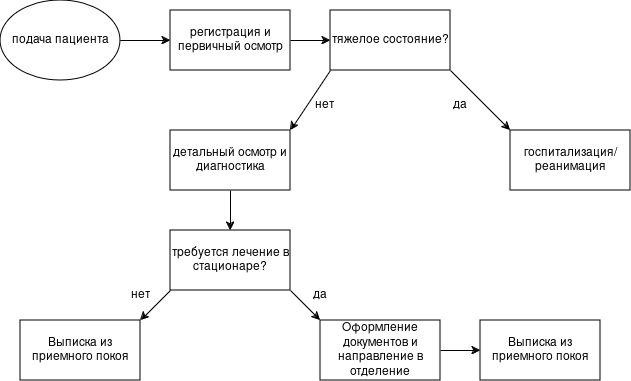

The diagram above was exported from draw.io. Its source (the exported page's mxGraphModel, read from the mxfile embedded in the PNG):
<mxGraphModel dx="1426" dy="713" grid="1" gridSize="10" guides="1" tooltips="1" connect="1" arrows="1" fold="1" page="1" pageScale="1" pageWidth="827" pageHeight="1169" math="0" shadow="0">
  <root>
    <mxCell id="0" />
    <mxCell id="1" parent="0" />
    <mxCell id="ZocTIeSDsgVMZ8vMExgv-1" parent="1" style="ellipse;whiteSpace=wrap;html=1;" value="подача пациента" vertex="1">
      <mxGeometry height="80" width="120" x="60" y="170" as="geometry" />
    </mxCell>
    <mxCell id="ZocTIeSDsgVMZ8vMExgv-2" parent="1" style="rounded=0;whiteSpace=wrap;html=1;" value="регистрация и первичный осмотр" vertex="1">
      <mxGeometry height="60" width="120" x="230" y="180" as="geometry" />
    </mxCell>
    <mxCell id="ZocTIeSDsgVMZ8vMExgv-3" edge="1" parent="1" source="ZocTIeSDsgVMZ8vMExgv-1" style="endArrow=classic;html=1;rounded=0;entryX=0;entryY=0.5;entryDx=0;entryDy=0;exitX=1;exitY=0.5;exitDx=0;exitDy=0;" target="ZocTIeSDsgVMZ8vMExgv-2" value="">
      <mxGeometry height="50" relative="1" width="50" as="geometry">
        <Array as="points" />
        <mxPoint x="180" y="235" as="sourcePoint" />
        <mxPoint x="230" y="185" as="targetPoint" />
      </mxGeometry>
    </mxCell>
    <mxCell id="ZocTIeSDsgVMZ8vMExgv-4" parent="1" style="rounded=0;whiteSpace=wrap;html=1;" value="тяжелое состояние?" vertex="1">
      <mxGeometry height="60" width="120" x="390" y="180" as="geometry" />
    </mxCell>
    <mxCell id="ZocTIeSDsgVMZ8vMExgv-5" edge="1" parent="1" source="ZocTIeSDsgVMZ8vMExgv-2" style="endArrow=classic;html=1;rounded=0;entryX=0;entryY=0.5;entryDx=0;entryDy=0;" target="ZocTIeSDsgVMZ8vMExgv-4" value="">
      <mxGeometry height="50" relative="1" width="50" as="geometry">
        <mxPoint x="390" y="400" as="sourcePoint" />
        <mxPoint x="440" y="350" as="targetPoint" />
      </mxGeometry>
    </mxCell>
    <mxCell id="ZocTIeSDsgVMZ8vMExgv-6" parent="1" style="rounded=0;whiteSpace=wrap;html=1;" value="детальный осмотр и диагностика" vertex="1">
      <mxGeometry height="60" width="120" x="230" y="300" as="geometry" />
    </mxCell>
    <mxCell id="ZocTIeSDsgVMZ8vMExgv-7" parent="1" style="rounded=0;whiteSpace=wrap;html=1;" value="госпитализация/реанимация" vertex="1">
      <mxGeometry height="60" width="120" x="570" y="300" as="geometry" />
    </mxCell>
    <mxCell id="ZocTIeSDsgVMZ8vMExgv-8" edge="1" parent="1" source="ZocTIeSDsgVMZ8vMExgv-4" style="endArrow=classic;html=1;rounded=0;entryX=1;entryY=0;entryDx=0;entryDy=0;exitX=0;exitY=1;exitDx=0;exitDy=0;" target="ZocTIeSDsgVMZ8vMExgv-6" value="">
      <mxGeometry height="50" relative="1" width="50" as="geometry">
        <mxPoint x="390" y="400" as="sourcePoint" />
        <mxPoint x="440" y="350" as="targetPoint" />
      </mxGeometry>
    </mxCell>
    <mxCell id="ZocTIeSDsgVMZ8vMExgv-9" parent="1" style="text;html=1;whiteSpace=wrap;strokeColor=none;fillColor=none;align=center;verticalAlign=middle;rounded=0;" value="нет" vertex="1">
      <mxGeometry height="30" width="60" x="354" y="260" as="geometry" />
    </mxCell>
    <mxCell id="ZocTIeSDsgVMZ8vMExgv-10" edge="1" parent="1" source="ZocTIeSDsgVMZ8vMExgv-4" style="endArrow=classic;html=1;rounded=0;entryX=0;entryY=0;entryDx=0;entryDy=0;exitX=1;exitY=1;exitDx=0;exitDy=0;" target="ZocTIeSDsgVMZ8vMExgv-7" value="">
      <mxGeometry height="50" relative="1" width="50" as="geometry">
        <mxPoint x="390" y="400" as="sourcePoint" />
        <mxPoint x="440" y="350" as="targetPoint" />
      </mxGeometry>
    </mxCell>
    <mxCell id="ZocTIeSDsgVMZ8vMExgv-11" parent="1" style="text;html=1;whiteSpace=wrap;strokeColor=none;fillColor=none;align=center;verticalAlign=middle;rounded=0;" value="да" vertex="1">
      <mxGeometry height="30" width="60" x="490" y="260" as="geometry" />
    </mxCell>
    <mxCell id="ZocTIeSDsgVMZ8vMExgv-15" parent="1" style="rounded=0;whiteSpace=wrap;html=1;" value="требуется лечение в стационаре?" vertex="1">
      <mxGeometry height="60" width="120" x="230" y="400" as="geometry" />
    </mxCell>
    <mxCell id="ZocTIeSDsgVMZ8vMExgv-16" edge="1" parent="1" source="ZocTIeSDsgVMZ8vMExgv-6" style="endArrow=classic;html=1;rounded=0;exitX=0.5;exitY=1;exitDx=0;exitDy=0;entryX=0.5;entryY=0;entryDx=0;entryDy=0;" target="ZocTIeSDsgVMZ8vMExgv-15" value="">
      <mxGeometry height="50" relative="1" width="50" as="geometry">
        <mxPoint x="390" y="400" as="sourcePoint" />
        <mxPoint x="440" y="350" as="targetPoint" />
      </mxGeometry>
    </mxCell>
    <mxCell id="ZocTIeSDsgVMZ8vMExgv-17" parent="1" style="rounded=0;whiteSpace=wrap;html=1;" value="&lt;span class=&quot;qwen-markdown-text&quot; data-spm-anchor-id=&quot;a2ty_o01.29997172.0.i16.737b5171ehIXY9&quot;&gt;Выписка из приемного покоя&lt;/span&gt;" vertex="1">
      <mxGeometry height="60" width="120" x="80" y="490" as="geometry" />
    </mxCell>
    <mxCell id="ZocTIeSDsgVMZ8vMExgv-18" parent="1" style="rounded=0;whiteSpace=wrap;html=1;" value="&lt;span class=&quot;qwen-markdown-text&quot; data-spm-anchor-id=&quot;a2ty_o01.29997172.0.i13.737b5171ehIXY9&quot;&gt;Оформление документов и направление в отделение&lt;/span&gt;" vertex="1">
      <mxGeometry height="60" width="120" x="380" y="490" as="geometry" />
    </mxCell>
    <mxCell id="ZocTIeSDsgVMZ8vMExgv-19" edge="1" parent="1" source="ZocTIeSDsgVMZ8vMExgv-15" style="endArrow=classic;html=1;rounded=0;entryX=1;entryY=0;entryDx=0;entryDy=0;exitX=0;exitY=1;exitDx=0;exitDy=0;" target="ZocTIeSDsgVMZ8vMExgv-17" value="">
      <mxGeometry height="50" relative="1" width="50" as="geometry">
        <mxPoint x="390" y="400" as="sourcePoint" />
        <mxPoint x="440" y="350" as="targetPoint" />
      </mxGeometry>
    </mxCell>
    <mxCell id="ZocTIeSDsgVMZ8vMExgv-20" edge="1" parent="1" source="ZocTIeSDsgVMZ8vMExgv-15" style="endArrow=classic;html=1;rounded=0;exitX=1;exitY=1;exitDx=0;exitDy=0;entryX=0;entryY=0;entryDx=0;entryDy=0;" target="ZocTIeSDsgVMZ8vMExgv-18" value="">
      <mxGeometry height="50" relative="1" width="50" as="geometry">
        <mxPoint x="390" y="400" as="sourcePoint" />
        <mxPoint x="440" y="350" as="targetPoint" />
      </mxGeometry>
    </mxCell>
    <mxCell id="ZocTIeSDsgVMZ8vMExgv-21" parent="1" style="text;html=1;whiteSpace=wrap;strokeColor=none;fillColor=none;align=center;verticalAlign=middle;rounded=0;" value="да" vertex="1">
      <mxGeometry height="30" width="60" x="350" y="450" as="geometry" />
    </mxCell>
    <mxCell id="ZocTIeSDsgVMZ8vMExgv-22" parent="1" style="text;html=1;whiteSpace=wrap;strokeColor=none;fillColor=none;align=center;verticalAlign=middle;rounded=0;" value="нет" vertex="1">
      <mxGeometry height="30" width="60" x="170" y="450" as="geometry" />
    </mxCell>
    <mxCell id="ZocTIeSDsgVMZ8vMExgv-24" edge="1" parent="1" source="ZocTIeSDsgVMZ8vMExgv-18" style="endArrow=classic;html=1;rounded=0;exitX=1;exitY=0.5;exitDx=0;exitDy=0;entryX=0;entryY=0.5;entryDx=0;entryDy=0;" value="">
      <mxGeometry height="50" relative="1" width="50" as="geometry">
        <mxPoint x="390" y="400" as="sourcePoint" />
        <mxPoint x="540" y="520" as="targetPoint" />
      </mxGeometry>
    </mxCell>
    <mxCell id="ZocTIeSDsgVMZ8vMExgv-25" parent="1" style="rounded=0;whiteSpace=wrap;html=1;" value="&lt;span class=&quot;qwen-markdown-text&quot; data-spm-anchor-id=&quot;a2ty_o01.29997172.0.i16.737b5171ehIXY9&quot;&gt;Выписка из приемного покоя&lt;/span&gt;" vertex="1">
      <mxGeometry height="60" width="120" x="540" y="490" as="geometry" />
    </mxCell>
  </root>
</mxGraphModel>